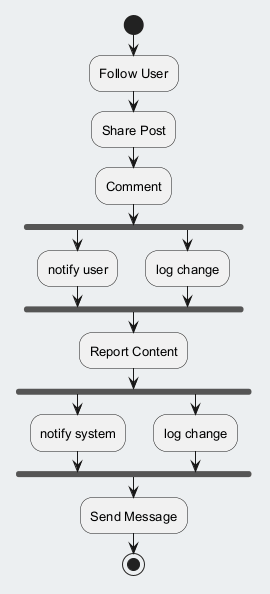

The diagram above was rendered by PlantUML. Its source (embedded in the PNG):
@startuml
skinparam backgroundColor #ECEFF1
skinparam classBackgroundColor #FFFFFF
skinparam classBorderColor #455A64
skinparam defaultFontSize 13
start
:Follow User;
:Share Post;
:Comment;
fork
:notify user;
fork again
:log change;
end fork
:Report Content;
fork
:notify system;
fork again
:log change;
end fork
:Send Message;
stop
@enduml